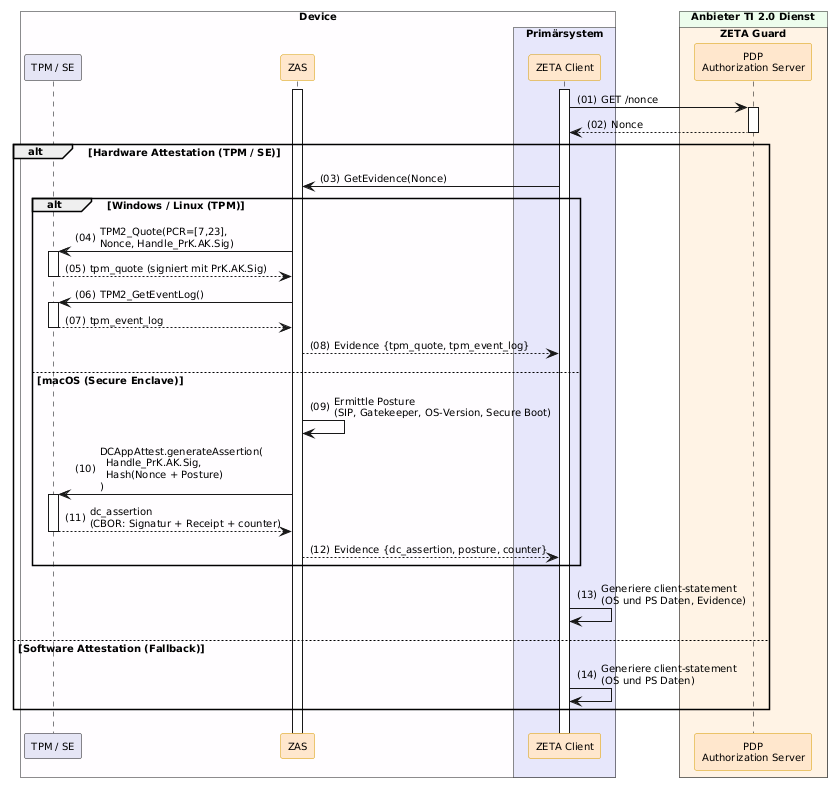

The diagram above was rendered by PlantUML. Its source (embedded in the PNG):
@startuml "obtain-attestation-evidence"
autonumber "(00)"
skinparam defaultFontSize 10
skinparam defaultFontName Helvetica
skinparam DefaultMonospacedFontName Courier
skinparam lengthAdjust none
skinparam sequenceReferenceBackgroundColor White
skinparam SequenceReferenceFontSize 12
skinparam sequenceMessageAlign left
hide stereotype

' Box colors
!define ZETA_GUARD_COLOR #FFF3E5
!define LEI_COLOR #GhostWhite
!define LEI_COMPONENT_COLOR #E4E4F4
!define PRIMAERSYSTEM_COLOR #Lavender
!define PROVIDER_COLOR #EDFDEC
!define DEVICE_COLOR #fefcff

' Participant colors
<style>
sequenceDiagram {
  participant {
    .zeta {
      BackgroundColor #FFE6CC
      LineColor #D79B00
    }
    .provider {
      BackgroundColor #D5E8D4
      LineColor #82B366
    }
  }
  lifeline {
    BackgroundColor White
    LineColor Black
  }
}
</style>


' title Obtain Attestation Evidence

!pragma teoz true

box "Device" DEVICE_COLOR
  participant "TPM / SE" as TPM LEI_COMPONENT_COLOR
  participant ZAS as "ZAS" <<zeta>>
  box "Primärsystem" PRIMAERSYSTEM_COLOR
    participant Client as "ZETA Client" <<zeta>>
  end box
end box

box "Anbieter TI 2.0 Dienst" PROVIDER_COLOR
  box "ZETA Guard" ZETA_GUARD_COLOR
    participant AuthS as "PDP\nAuthorization Server" <<zeta>>
  end box
end box


Client++
ZAS++
Client -> AuthS ++ : GET /nonce
AuthS --> Client -- : Nonce

alt Hardware Attestation (TPM / SE)
    Client -> ZAS : GetEvidence(Nonce)
    alt Windows / Linux (TPM)
        ZAS -> TPM++ : TPM2_Quote(PCR=[7,23],\nNonce, Handle_PrK.AK.Sig)
        TPM --> ZAS -- : tpm_quote (signiert mit PrK.AK.Sig)
        ZAS -> TPM++ : TPM2_GetEventLog()
        TPM --> ZAS -- : tpm_event_log
        ZAS --> Client : Evidence {tpm_quote, tpm_event_log}
    else macOS (Secure Enclave)
        ZAS -> ZAS: Ermittle Posture\n(SIP, Gatekeeper, OS-Version, Secure Boot)
        ZAS -> TPM++ : DCAppAttest.generateAssertion(\n  Handle_PrK.AK.Sig,\n  Hash(Nonce + Posture)\n)
        TPM --> ZAS-- : dc_assertion\n(CBOR: Signatur + Receipt + counter)
        ZAS --> Client : Evidence {dc_assertion, posture, counter}
    end
    Client -> Client: Generiere client-statement\n(OS und PS Daten, Evidence)
else Software Attestation (Fallback)
    Client -> Client: Generiere client-statement\n(OS und PS Daten)
end

@enduml